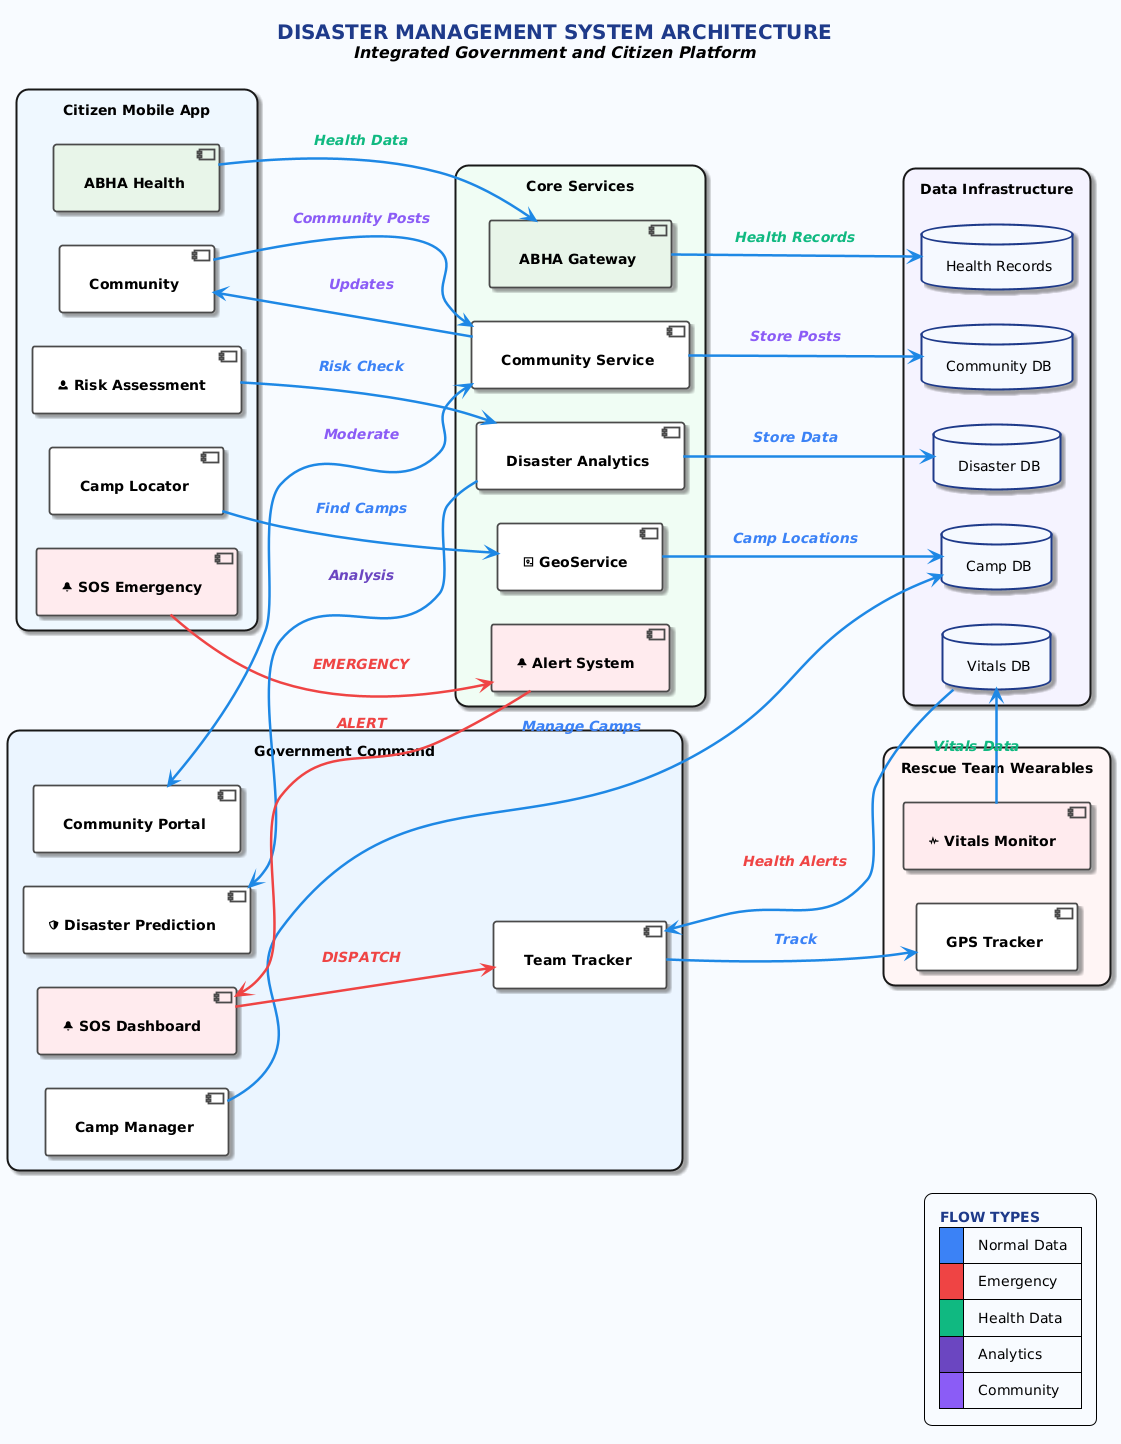

The diagram above was rendered by PlantUML. Its source (embedded in the PNG):
@startuml
skinparam BackgroundColor #F8FBFF
skinparam DefaultFontSize 14
skinparam DefaultFontName "Segoe UI"
skinparam Padding 10
skinparam Shadowing true
skinparam ShadowColor #88888880
skinparam NoteBackgroundColor #FFFFFF
skinparam NoteBorderColor #1E3A8A
skinparam NoteFontSize 12

skinparam component {
  BackgroundColor White
  BorderColor #4A4A4A
  ArrowColor #1E88E5
  ArrowThickness 2
  BorderThickness 1.8
  FontStyle bold
}

skinparam rectangle {
  RoundCorner 25
  BorderThickness 2
  Shadowing true
}

skinparam database {
  BackgroundColor #F5F9FF
  BorderColor #1E3A8A
  BorderThickness 2
}

skinparam arrow {
  Color #1E88E5
  Thickness 2.5
  Style Bold
  FontStyle italic
}

!define GOVT_ICON <&shield>
!define USER_ICON <&person>
!define WEARABLE_ICON <&pulse>
!define DATABASE_ICON <&database>
!define ALERT_ICON <&bell>
!define LOCATION_ICON <&map-pin>
!define HEALTH_ICON <&heart-pulse>
!define MESSAGE_ICON <&message-circle>
!define COMMUNITY_ICON <&users>

title <color:#1E3A8A><size:20><b>DISASTER MANAGEMENT SYSTEM ARCHITECTURE</b></size></color>\n<size:16><i>Integrated Government and Citizen Platform</i></size>

' ========== COMPONENT LAYOUT ==========
left to right direction

rectangle "Citizen Mobile App" as UserApp #EFF8FF {
  component "<&person> Risk Assessment" as UserRisk
  component "<&bell> SOS Emergency" as UserSOS #FFEBEE
  component "<&map-pin> Camp Locator" as UserCampLocator
  component "<&heart-pulse> ABHA Health" as UserABHA #E8F5E9
  component "<&users> Community" as UserCommunity
}

rectangle "Core Services" as Services #F0FDF4 {
  component "<&server> Disaster Analytics" as ServiceAnalytics
  component "<&bell> Alert System" as ServiceAlert #FFEBEE
  component "<&map> GeoService" as ServiceGeo
  component "<&heart-pulse> ABHA Gateway" as ServiceABHA #E8F5E9
  component "<&users> Community Service" as ServiceCommunity
}

rectangle "Government Command" as GovApp #EBF5FF {
  component "<&shield> Disaster Prediction" as GovPrediction
  component "<&bell> SOS Dashboard" as GovSOS #FFEBEE
  component "<&users> Team Tracker" as GovTeamTrack
  component "<&users> Community Portal" as GovCommunity
  component "<&database> Camp Manager" as GovCamp
}

rectangle "Rescue Team Wearables" as Wearables #FFF5F5 {
  component "<&map-pin> GPS Tracker" as WearGPS
  component "<&pulse> Vitals Monitor" as WearVitals #FFEBEE
}

rectangle "Data Infrastructure" as Data #F5F3FF {
  database "<&database> Disaster DB" as DisasterDB
  database "<&database> Health Records" as HealthDB
  database "<&database> Camp DB" as CampDB
  database "<&database> Vitals DB" as VitalsDB
  database "<&database> Community DB" as CommunityDB
}

' ========== OPTIMIZED FLOWS ==========
' Citizen Flows (Left to Right)
UserRisk --> ServiceAnalytics : "<color:#3B82F6><b>Risk Check</b></color>"
UserSOS -[#EF4444]-> ServiceAlert : "<color:#EF4444><b>EMERGENCY</b></color>"
UserCampLocator --> ServiceGeo : "<color:#3B82F6><b>Find Camps</b></color>"
UserABHA --> ServiceABHA : "<color:#10B981><b>Health Data</b></color>"
UserCommunity --> ServiceCommunity : "<color:#8B5CF6><b>Community Posts</b></color>"

' Service Flows (Center Out)
ServiceAnalytics --> DisasterDB : "<color:#3B82F6><b>Store Data</b></color>"
ServiceGeo --> CampDB : "<color:#3B82F6><b>Camp Locations</b></color>"
ServiceABHA --> HealthDB : "<color:#10B981><b>Health Records</b></color>"
ServiceCommunity --> CommunityDB : "<color:#8B5CF6><b>Store Posts</b></color>"

' Government Flows (Right to Left)
GovPrediction <-- ServiceAnalytics : "<color:#6B46C1><b>Analysis</b></color>"
GovCamp --> CampDB : "<color:#3B82F6><b>Manage Camps</b></color>"
GovCommunity <--> ServiceCommunity : "<color:#8B5CF6><b>Moderate</b></color>"

' Emergency Path (Vertical)
ServiceAlert -[#EF4444]-> GovSOS : "<color:#EF4444><b>ALERT</b></color>"
GovSOS -[#EF4444]-> GovTeamTrack : "<color:#EF4444><b>DISPATCH</b></color>"
GovTeamTrack --> WearGPS : "<color:#3B82F6><b>Track</b></color>"
WearVitals --> VitalsDB : "<color:#10B981><b>Vitals Data</b></color>"
VitalsDB --> GovTeamTrack : "<color:#EF4444><b>Health Alerts</b></color>"

' Community Broadcast
ServiceCommunity --> UserCommunity : "<color:#8B5CF6><b>Updates</b></color>"

' ========== VISUAL ELEMENTS ==========
legend right
  <color:#1E3A8A><b>FLOW TYPES</b></color>
  |<#3B82F6>| Normal Data |
  |<#EF4444>| Emergency |
  |<#10B981>| Health Data |
  |<#6B46C1>| Analytics |
  |<#8B5CF6>| Community |
end legend
@enduml